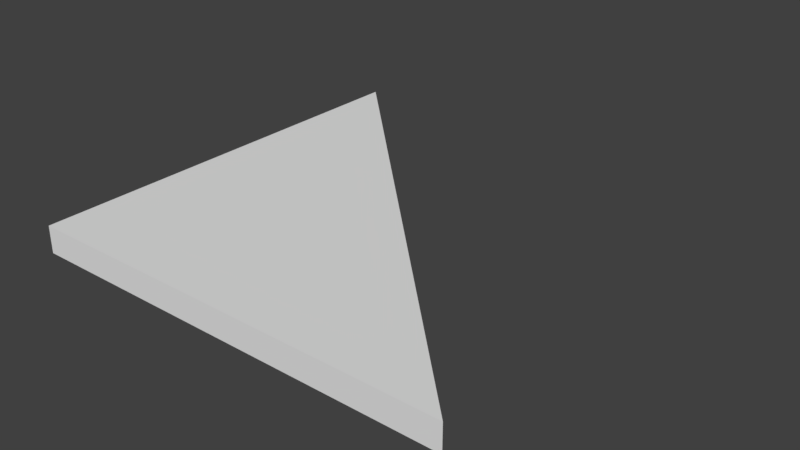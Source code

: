 # Source: ISO_Triangle_4x_0.25.blend  (saved by Blender 2.79.0; exported with 4.5.12 LTS)
import bpy
from mathutils import Matrix  # noqa: F401  (used for matrix-valued properties, if any)

bpy.ops.wm.read_factory_settings(use_empty=True)
scene = bpy.context.scene
scene.name = 'Scene'

# ---- collections
col_collection_1 = bpy.data.collections.new('Collection 1'); scene.collection.children.link(col_collection_1)

# ---- world
world_world = bpy.data.worlds.new('World'); scene.world = world_world
world_world.color = (0.05088, 0.05088, 0.05088)
world_world.use_sun_shadow = False
world_world.sun_shadow_jitter_overblur = 0.0
world_world.cycles.sampling_method = 'MANUAL'

# ---- meshes
me_lod_a__iso_triangle = bpy.data.meshes.new('lod_a_ ISO Triangle ')
me_lod_a__iso_triangle.from_pydata([(0.0, 0.0, 0.0), (4.0, 0.0, 0.0), (0.0, 4.0, 0.0), (0.0, 0.0, 0.25), (4.0, 0.0, 0.25), (0.0, 4.0, 0.25)], [], [(0, 2, 1), (3, 4, 5), (1, 2, 5, 4), (2, 0, 3, 5), (0, 1, 4, 3)])
me_lod_a__iso_triangle.use_remesh_preserve_volume = False
me_lod_a__iso_triangle.use_remesh_preserve_attributes = False
me_lod_a__iso_triangle.use_mirror_vertex_groups = False
me_lod_a__iso_triangle.update()

# ---- objects
ob_lod_a__iso_triangle = bpy.data.objects.new('lod_a_ ISO Triangle ', me_lod_a__iso_triangle)

# ---- transforms, parenting, visibility, modifiers, constraints
ob_lod_a__iso_triangle.location = (0.0, 0.0, 0.0)
ob_lod_a__iso_triangle.lineart.crease_threshold = 0.0

# ---- collection membership
col_collection_1.objects.link(ob_lod_a__iso_triangle)

# ---- scene / render settings (as saved in the file)
scene.frame_start = 1; scene.frame_end = 250; scene.frame_set(1)
scene.render.engine = 'BLENDER_EEVEE_NEXT'
scene.render.resolution_percentage = 50
scene.render.dither_intensity = 0.0
scene.cycles.use_denoising = False
scene.cycles.samples = 128
scene.cycles.sampling_pattern = 'TABULATED_SOBOL'
scene.cycles.use_adaptive_sampling = False
scene.cycles.use_light_tree = False
scene.cycles.blur_glossy = 0.0
scene.cycles.sample_clamp_indirect = 0.0
scene.view_settings.view_transform = 'Standard'
bpy.context.view_layer.update()

# ---- added for rendering (the .blend has no active camera and no usable light): camera, sun
cam_auto = bpy.data.cameras.new('AutoCamera')
cam_auto.lens = 50.0
cam_auto.sensor_width = 36.0
cam_auto.clip_end = 1000.0
ob_auto_camera = bpy.data.objects.new('AutoCamera', cam_auto)
scene.collection.objects.link(ob_auto_camera)
ob_auto_camera.location = (7.23897, -4.28676, 4.31618)
ob_auto_camera.rotation_euler = (1.09748, -7.21219e-08, 0.694738)
scene.camera = ob_auto_camera
light_auto_sun = bpy.data.lights.new('AutoSun', 'SUN')
light_auto_sun.energy = 3.0
light_auto_sun.angle = 0.0523599
ob_auto_sun = bpy.data.objects.new('AutoSun', light_auto_sun)
scene.collection.objects.link(ob_auto_sun)
ob_auto_sun.rotation_euler = (0.872665, 0.174533, 0.523599)
bpy.context.view_layer.update()
